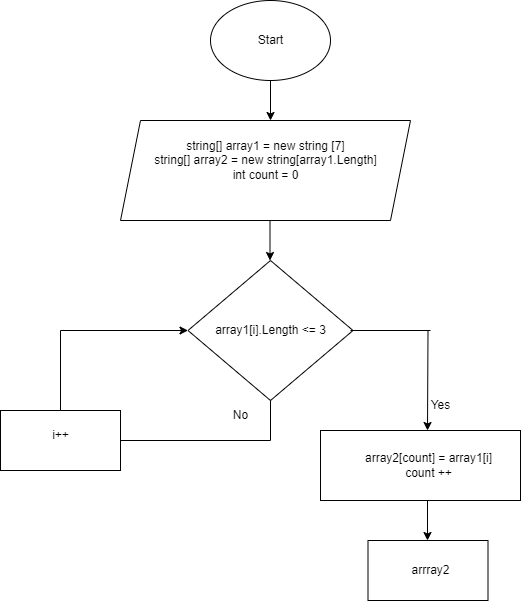

The diagram above was exported from draw.io. Its source (the exported page's mxGraphModel, read from the mxfile embedded in the PNG):
<mxGraphModel dx="1290" dy="1649" grid="1" gridSize="10" guides="1" tooltips="1" connect="1" arrows="1" fold="1" page="1" pageScale="1" pageWidth="850" pageHeight="1100" math="0" shadow="0">
  <root>
    <mxCell id="0" />
    <mxCell id="1" parent="0" />
    <mxCell id="PePN4-0zKs9WuN5R0wch-1" value="" style="ellipse;whiteSpace=wrap;html=1;" vertex="1" parent="1">
      <mxGeometry x="340" y="-1080" width="120" height="80" as="geometry" />
    </mxCell>
    <mxCell id="PePN4-0zKs9WuN5R0wch-2" value="Start" style="text;html=1;align=center;verticalAlign=middle;resizable=0;points=[];autosize=1;strokeColor=none;fillColor=none;" vertex="1" parent="1">
      <mxGeometry x="375" y="-1055" width="50" height="30" as="geometry" />
    </mxCell>
    <mxCell id="PePN4-0zKs9WuN5R0wch-3" value="" style="endArrow=classic;html=1;rounded=0;" edge="1" parent="1">
      <mxGeometry width="50" height="50" relative="1" as="geometry">
        <mxPoint x="400" y="-1000" as="sourcePoint" />
        <mxPoint x="400" y="-960" as="targetPoint" />
      </mxGeometry>
    </mxCell>
    <mxCell id="PePN4-0zKs9WuN5R0wch-4" value="" style="shape=parallelogram;perimeter=parallelogramPerimeter;whiteSpace=wrap;html=1;fixedSize=1;" vertex="1" parent="1">
      <mxGeometry x="250" y="-960" width="290" height="100" as="geometry" />
    </mxCell>
    <mxCell id="PePN4-0zKs9WuN5R0wch-5" value="string&lt;span&gt;[] &lt;/span&gt;array1 = new string [7]&lt;br&gt;string[] array2 =&amp;nbsp;&lt;span&gt;new&lt;/span&gt;&lt;span&gt; &lt;/span&gt;&lt;span&gt;string&lt;/span&gt;&lt;span&gt;[&lt;/span&gt;&lt;span&gt;array1&lt;/span&gt;&lt;span&gt;.&lt;/span&gt;&lt;span&gt;Length&lt;/span&gt;&lt;span&gt;]&lt;/span&gt;&lt;span&gt;&lt;br&gt;int count = 0&lt;br&gt;&lt;/span&gt;&lt;span&gt;&lt;/span&gt;" style="text;html=1;align=center;verticalAlign=middle;resizable=0;points=[];autosize=1;strokeColor=none;fillColor=none;" vertex="1" parent="1">
      <mxGeometry x="270" y="-950" width="250" height="60" as="geometry" />
    </mxCell>
    <mxCell id="PePN4-0zKs9WuN5R0wch-9" value="" style="endArrow=classic;html=1;rounded=0;" edge="1" parent="1">
      <mxGeometry width="50" height="50" relative="1" as="geometry">
        <mxPoint x="399.5" y="-860" as="sourcePoint" />
        <mxPoint x="399.5" y="-820" as="targetPoint" />
      </mxGeometry>
    </mxCell>
    <mxCell id="PePN4-0zKs9WuN5R0wch-10" value="" style="rhombus;whiteSpace=wrap;html=1;" vertex="1" parent="1">
      <mxGeometry x="317.5" y="-820" width="165" height="140" as="geometry" />
    </mxCell>
    <mxCell id="PePN4-0zKs9WuN5R0wch-11" value="array1[i].Length &amp;lt;= 3" style="text;html=1;align=center;verticalAlign=middle;resizable=0;points=[];autosize=1;strokeColor=none;fillColor=none;" vertex="1" parent="1">
      <mxGeometry x="335" y="-765" width="130" height="30" as="geometry" />
    </mxCell>
    <mxCell id="PePN4-0zKs9WuN5R0wch-12" value="" style="rounded=0;whiteSpace=wrap;html=1;" vertex="1" parent="1">
      <mxGeometry x="450" y="-650" width="200" height="70" as="geometry" />
    </mxCell>
    <mxCell id="PePN4-0zKs9WuN5R0wch-13" value="array2[count] = array1[i]&lt;br&gt;count ++" style="text;html=1;align=center;verticalAlign=middle;resizable=0;points=[];autosize=1;strokeColor=none;fillColor=none;" vertex="1" parent="1">
      <mxGeometry x="482.5" y="-635" width="150" height="40" as="geometry" />
    </mxCell>
    <mxCell id="PePN4-0zKs9WuN5R0wch-14" value="" style="rounded=0;whiteSpace=wrap;html=1;" vertex="1" parent="1">
      <mxGeometry x="497.5" y="-540" width="120" height="60" as="geometry" />
    </mxCell>
    <mxCell id="PePN4-0zKs9WuN5R0wch-15" value="arrray2" style="text;html=1;align=center;verticalAlign=middle;resizable=0;points=[];autosize=1;strokeColor=none;fillColor=none;" vertex="1" parent="1">
      <mxGeometry x="530" y="-525" width="60" height="30" as="geometry" />
    </mxCell>
    <mxCell id="PePN4-0zKs9WuN5R0wch-16" value="" style="endArrow=classic;html=1;rounded=0;" edge="1" parent="1">
      <mxGeometry width="50" height="50" relative="1" as="geometry">
        <mxPoint x="557.5" y="-750" as="sourcePoint" />
        <mxPoint x="557" y="-650" as="targetPoint" />
      </mxGeometry>
    </mxCell>
    <mxCell id="PePN4-0zKs9WuN5R0wch-18" value="Yes" style="text;html=1;align=center;verticalAlign=middle;resizable=0;points=[];autosize=1;strokeColor=none;fillColor=none;" vertex="1" parent="1">
      <mxGeometry x="550" y="-690" width="40" height="30" as="geometry" />
    </mxCell>
    <mxCell id="PePN4-0zKs9WuN5R0wch-19" value="" style="endArrow=none;html=1;rounded=0;" edge="1" parent="1">
      <mxGeometry width="50" height="50" relative="1" as="geometry">
        <mxPoint x="480" y="-750" as="sourcePoint" />
        <mxPoint x="560" y="-750" as="targetPoint" />
      </mxGeometry>
    </mxCell>
    <mxCell id="PePN4-0zKs9WuN5R0wch-20" value="" style="endArrow=none;html=1;rounded=0;entryX=0.5;entryY=0;entryDx=0;entryDy=0;" edge="1" parent="1" target="PePN4-0zKs9WuN5R0wch-23">
      <mxGeometry width="50" height="50" relative="1" as="geometry">
        <mxPoint x="190" y="-750" as="sourcePoint" />
        <mxPoint x="215" y="-720" as="targetPoint" />
      </mxGeometry>
    </mxCell>
    <mxCell id="PePN4-0zKs9WuN5R0wch-21" value="" style="endArrow=none;html=1;rounded=0;" edge="1" parent="1" target="PePN4-0zKs9WuN5R0wch-23">
      <mxGeometry width="50" height="50" relative="1" as="geometry">
        <mxPoint x="400" y="-640" as="sourcePoint" />
        <mxPoint x="400" y="-680" as="targetPoint" />
      </mxGeometry>
    </mxCell>
    <mxCell id="PePN4-0zKs9WuN5R0wch-22" value="" style="endArrow=classic;html=1;rounded=0;" edge="1" parent="1">
      <mxGeometry width="50" height="50" relative="1" as="geometry">
        <mxPoint x="557" y="-580" as="sourcePoint" />
        <mxPoint x="557" y="-540" as="targetPoint" />
      </mxGeometry>
    </mxCell>
    <mxCell id="PePN4-0zKs9WuN5R0wch-23" value="" style="rounded=0;whiteSpace=wrap;html=1;" vertex="1" parent="1">
      <mxGeometry x="130" y="-670" width="120" height="60" as="geometry" />
    </mxCell>
    <mxCell id="PePN4-0zKs9WuN5R0wch-24" value="" style="endArrow=classic;html=1;rounded=0;entryX=0;entryY=0.5;entryDx=0;entryDy=0;" edge="1" parent="1" target="PePN4-0zKs9WuN5R0wch-10">
      <mxGeometry width="50" height="50" relative="1" as="geometry">
        <mxPoint x="190" y="-750" as="sourcePoint" />
        <mxPoint x="310" y="-750" as="targetPoint" />
      </mxGeometry>
    </mxCell>
    <mxCell id="PePN4-0zKs9WuN5R0wch-25" value="" style="endArrow=none;html=1;rounded=0;entryX=0.5;entryY=1;entryDx=0;entryDy=0;" edge="1" parent="1" target="PePN4-0zKs9WuN5R0wch-10">
      <mxGeometry width="50" height="50" relative="1" as="geometry">
        <mxPoint x="400" y="-640" as="sourcePoint" />
        <mxPoint x="450" y="-690" as="targetPoint" />
      </mxGeometry>
    </mxCell>
    <mxCell id="PePN4-0zKs9WuN5R0wch-26" value="i++" style="text;html=1;align=center;verticalAlign=middle;resizable=0;points=[];autosize=1;strokeColor=none;fillColor=none;" vertex="1" parent="1">
      <mxGeometry x="170" y="-660" width="40" height="30" as="geometry" />
    </mxCell>
    <mxCell id="PePN4-0zKs9WuN5R0wch-27" value="No" style="text;html=1;align=center;verticalAlign=middle;resizable=0;points=[];autosize=1;strokeColor=none;fillColor=none;" vertex="1" parent="1">
      <mxGeometry x="350" y="-680" width="40" height="30" as="geometry" />
    </mxCell>
  </root>
</mxGraphModel>